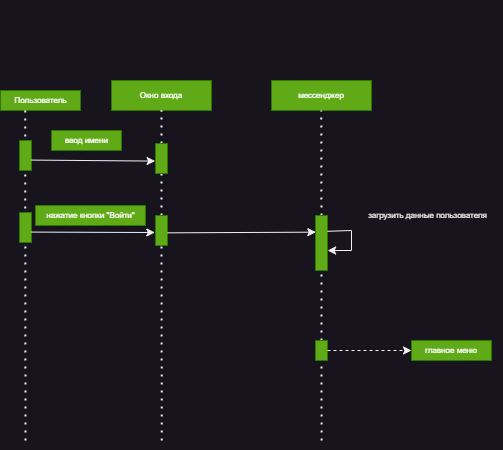

The diagram above was exported from draw.io. Its source (the exported page's mxGraphModel, read from the mxfile embedded in the PNG):
<mxGraphModel dx="1221" dy="717" grid="1" gridSize="10" guides="1" tooltips="1" connect="1" arrows="1" fold="1" page="1" pageScale="1" pageWidth="827" pageHeight="1169" math="0" shadow="0">
  <root>
    <mxCell id="0" />
    <mxCell id="1" parent="0" />
    <mxCell id="99H3rB7x8eLBC9nH6-jq-37" value="" style="rounded=0;whiteSpace=wrap;html=1;strokeColor=none;" parent="1" vertex="1">
      <mxGeometry x="159" y="90" width="501" height="450" as="geometry" />
    </mxCell>
    <mxCell id="99H3rB7x8eLBC9nH6-jq-9" value="Пользователь" style="text;html=1;align=center;verticalAlign=middle;resizable=0;points=[];autosize=1;strokeColor=#2D7600;fillColor=#60a917;fontSize=8;fontColor=#ffffff;" parent="1" vertex="1">
      <mxGeometry x="159" y="180" width="80" height="20" as="geometry" />
    </mxCell>
    <mxCell id="99H3rB7x8eLBC9nH6-jq-10" value="" style="endArrow=none;dashed=1;html=1;dashPattern=1 3;strokeWidth=2;rounded=0;fontSize=8;" parent="1" edge="1">
      <mxGeometry width="50" height="50" relative="1" as="geometry">
        <mxPoint x="184" y="530" as="sourcePoint" />
        <mxPoint x="183.70999999999998" y="200" as="targetPoint" />
      </mxGeometry>
    </mxCell>
    <mxCell id="99H3rB7x8eLBC9nH6-jq-12" value="" style="rounded=0;whiteSpace=wrap;html=1;fillColor=#60a917;fontSize=8;fontColor=#ffffff;strokeColor=#2D7600;" parent="1" vertex="1">
      <mxGeometry x="178" y="230" width="12" height="30" as="geometry" />
    </mxCell>
    <mxCell id="99H3rB7x8eLBC9nH6-jq-13" value="Окно входа" style="rounded=0;whiteSpace=wrap;html=1;fillColor=#60a917;rotation=0;fontSize=8;fontColor=#ffffff;strokeColor=#2D7600;" parent="1" vertex="1">
      <mxGeometry x="270" y="170" width="100" height="30" as="geometry" />
    </mxCell>
    <mxCell id="99H3rB7x8eLBC9nH6-jq-14" value="мессенджер" style="rounded=0;whiteSpace=wrap;html=1;fillColor=#60a917;rotation=0;fontSize=8;fontColor=#ffffff;strokeColor=#2D7600;" parent="1" vertex="1">
      <mxGeometry x="430" y="170" width="100" height="30" as="geometry" />
    </mxCell>
    <mxCell id="99H3rB7x8eLBC9nH6-jq-15" value="" style="endArrow=none;dashed=1;html=1;dashPattern=1 3;strokeWidth=2;rounded=0;fontSize=8;" parent="1" source="99H3rB7x8eLBC9nH6-jq-22" edge="1">
      <mxGeometry width="50" height="50" relative="1" as="geometry">
        <mxPoint x="320.29" y="530" as="sourcePoint" />
        <mxPoint x="320" y="200" as="targetPoint" />
      </mxGeometry>
    </mxCell>
    <mxCell id="99H3rB7x8eLBC9nH6-jq-16" value="" style="endArrow=classic;html=1;rounded=0;fontSize=8;entryX=-0.036;entryY=0.586;entryDx=0;entryDy=0;entryPerimeter=0;" parent="1" target="99H3rB7x8eLBC9nH6-jq-24" edge="1">
      <mxGeometry width="50" height="50" relative="1" as="geometry">
        <mxPoint x="190" y="249.58" as="sourcePoint" />
        <mxPoint x="320" y="250" as="targetPoint" />
      </mxGeometry>
    </mxCell>
    <mxCell id="99H3rB7x8eLBC9nH6-jq-17" value="ввод имени" style="text;html=1;align=center;verticalAlign=middle;resizable=0;points=[];autosize=1;strokeColor=#2D7600;fillColor=#60a917;fontSize=8;fontColor=#ffffff;" parent="1" vertex="1">
      <mxGeometry x="210" y="220" width="70" height="20" as="geometry" />
    </mxCell>
    <mxCell id="99H3rB7x8eLBC9nH6-jq-18" value="" style="rounded=0;whiteSpace=wrap;html=1;fillColor=#60a917;fontSize=8;fontColor=#ffffff;strokeColor=#2D7600;" parent="1" vertex="1">
      <mxGeometry x="178" y="302" width="12" height="30" as="geometry" />
    </mxCell>
    <mxCell id="99H3rB7x8eLBC9nH6-jq-19" value="нажатие кнопки &quot;Войти&quot;" style="text;html=1;align=center;verticalAlign=middle;resizable=0;points=[];autosize=1;strokeColor=#2D7600;fillColor=#60a917;fontSize=8;fontColor=#ffffff;" parent="1" vertex="1">
      <mxGeometry x="194" y="295" width="110" height="20" as="geometry" />
    </mxCell>
    <mxCell id="99H3rB7x8eLBC9nH6-jq-21" value="" style="endArrow=none;dashed=1;html=1;dashPattern=1 3;strokeWidth=2;rounded=0;fontSize=8;" parent="1" source="99H3rB7x8eLBC9nH6-jq-27" edge="1">
      <mxGeometry width="50" height="50" relative="1" as="geometry">
        <mxPoint x="480.09000000000003" y="530" as="sourcePoint" />
        <mxPoint x="479.8" y="200" as="targetPoint" />
      </mxGeometry>
    </mxCell>
    <mxCell id="99H3rB7x8eLBC9nH6-jq-23" value="" style="endArrow=none;dashed=1;html=1;dashPattern=1 3;strokeWidth=2;rounded=0;fontSize=8;" parent="1" target="99H3rB7x8eLBC9nH6-jq-22" edge="1">
      <mxGeometry width="50" height="50" relative="1" as="geometry">
        <mxPoint x="320.29" y="530" as="sourcePoint" />
        <mxPoint x="320" y="200" as="targetPoint" />
      </mxGeometry>
    </mxCell>
    <mxCell id="99H3rB7x8eLBC9nH6-jq-22" value="" style="rounded=0;whiteSpace=wrap;html=1;fillColor=#60a917;fontSize=8;fontColor=#ffffff;strokeColor=#2D7600;" parent="1" vertex="1">
      <mxGeometry x="314" y="305" width="12" height="30" as="geometry" />
    </mxCell>
    <mxCell id="99H3rB7x8eLBC9nH6-jq-20" value="" style="endArrow=classic;html=1;rounded=0;fontSize=8;entryX=-0.059;entryY=0.567;entryDx=0;entryDy=0;entryPerimeter=0;" parent="1" target="99H3rB7x8eLBC9nH6-jq-22" edge="1">
      <mxGeometry width="50" height="50" relative="1" as="geometry">
        <mxPoint x="190" y="321.58000000000004" as="sourcePoint" />
        <mxPoint x="320" y="322" as="targetPoint" />
      </mxGeometry>
    </mxCell>
    <mxCell id="99H3rB7x8eLBC9nH6-jq-24" value="" style="rounded=0;whiteSpace=wrap;html=1;fillColor=#60a917;fontSize=8;fontColor=#ffffff;strokeColor=#2D7600;" parent="1" vertex="1">
      <mxGeometry x="314" y="233" width="12" height="30" as="geometry" />
    </mxCell>
    <mxCell id="99H3rB7x8eLBC9nH6-jq-28" value="" style="endArrow=none;dashed=1;html=1;dashPattern=1 3;strokeWidth=2;rounded=0;fontSize=8;" parent="1" source="99H3rB7x8eLBC9nH6-jq-32" target="99H3rB7x8eLBC9nH6-jq-27" edge="1">
      <mxGeometry width="50" height="50" relative="1" as="geometry">
        <mxPoint x="480.09000000000003" y="530" as="sourcePoint" />
        <mxPoint x="479.8" y="200" as="targetPoint" />
      </mxGeometry>
    </mxCell>
    <mxCell id="99H3rB7x8eLBC9nH6-jq-27" value="" style="rounded=0;whiteSpace=wrap;html=1;fillColor=#60a917;fontSize=8;fontColor=#ffffff;strokeColor=#2D7600;" parent="1" vertex="1">
      <mxGeometry x="474" y="305" width="12" height="55" as="geometry" />
    </mxCell>
    <mxCell id="99H3rB7x8eLBC9nH6-jq-29" value="" style="endArrow=classic;html=1;rounded=0;exitX=0.994;exitY=0.287;exitDx=0;exitDy=0;exitPerimeter=0;entryX=1.01;entryY=0.637;entryDx=0;entryDy=0;entryPerimeter=0;fontSize=8;" parent="1" source="99H3rB7x8eLBC9nH6-jq-27" target="99H3rB7x8eLBC9nH6-jq-27" edge="1">
      <mxGeometry width="50" height="50" relative="1" as="geometry">
        <mxPoint x="510" y="340" as="sourcePoint" />
        <mxPoint x="510" y="350" as="targetPoint" />
        <Array as="points">
          <mxPoint x="510" y="320" />
          <mxPoint x="510" y="340" />
        </Array>
      </mxGeometry>
    </mxCell>
    <mxCell id="99H3rB7x8eLBC9nH6-jq-30" value="загрузить данные пользователя" style="text;html=1;align=center;verticalAlign=middle;resizable=0;points=[];autosize=1;strokeColor=none;fillColor=none;fontSize=8;" parent="1" vertex="1">
      <mxGeometry x="511" y="295" width="150" height="20" as="geometry" />
    </mxCell>
    <mxCell id="99H3rB7x8eLBC9nH6-jq-31" value="" style="endArrow=classic;html=1;rounded=0;exitX=1;exitY=0.578;exitDx=0;exitDy=0;exitPerimeter=0;entryX=0.028;entryY=0.303;entryDx=0;entryDy=0;entryPerimeter=0;fontSize=8;" parent="1" source="99H3rB7x8eLBC9nH6-jq-22" target="99H3rB7x8eLBC9nH6-jq-27" edge="1">
      <mxGeometry width="50" height="50" relative="1" as="geometry">
        <mxPoint x="330" y="320" as="sourcePoint" />
        <mxPoint x="380" y="270" as="targetPoint" />
      </mxGeometry>
    </mxCell>
    <mxCell id="99H3rB7x8eLBC9nH6-jq-33" value="" style="endArrow=none;dashed=1;html=1;dashPattern=1 3;strokeWidth=2;rounded=0;fontSize=8;" parent="1" target="99H3rB7x8eLBC9nH6-jq-32" edge="1">
      <mxGeometry width="50" height="50" relative="1" as="geometry">
        <mxPoint x="480.09000000000003" y="530" as="sourcePoint" />
        <mxPoint x="480" y="360" as="targetPoint" />
      </mxGeometry>
    </mxCell>
    <mxCell id="99H3rB7x8eLBC9nH6-jq-32" value="" style="rounded=0;whiteSpace=wrap;html=1;fillColor=#60a917;fontSize=8;fontColor=#ffffff;strokeColor=#2D7600;" parent="1" vertex="1">
      <mxGeometry x="474" y="430" width="12" height="20" as="geometry" />
    </mxCell>
    <mxCell id="99H3rB7x8eLBC9nH6-jq-34" value="главное меню" style="rounded=0;whiteSpace=wrap;html=1;fillColor=#60a917;fontSize=8;fontColor=#ffffff;strokeColor=#2D7600;" parent="1" vertex="1">
      <mxGeometry x="570" y="430" width="80" height="20" as="geometry" />
    </mxCell>
    <mxCell id="99H3rB7x8eLBC9nH6-jq-36" value="" style="endArrow=classic;html=1;rounded=0;entryX=0;entryY=0.5;entryDx=0;entryDy=0;exitX=1;exitY=0.5;exitDx=0;exitDy=0;dashed=1;" parent="1" source="99H3rB7x8eLBC9nH6-jq-32" target="99H3rB7x8eLBC9nH6-jq-34" edge="1">
      <mxGeometry width="50" height="50" relative="1" as="geometry">
        <mxPoint x="490" y="440" as="sourcePoint" />
        <mxPoint x="540" y="400" as="targetPoint" />
      </mxGeometry>
    </mxCell>
  </root>
</mxGraphModel>